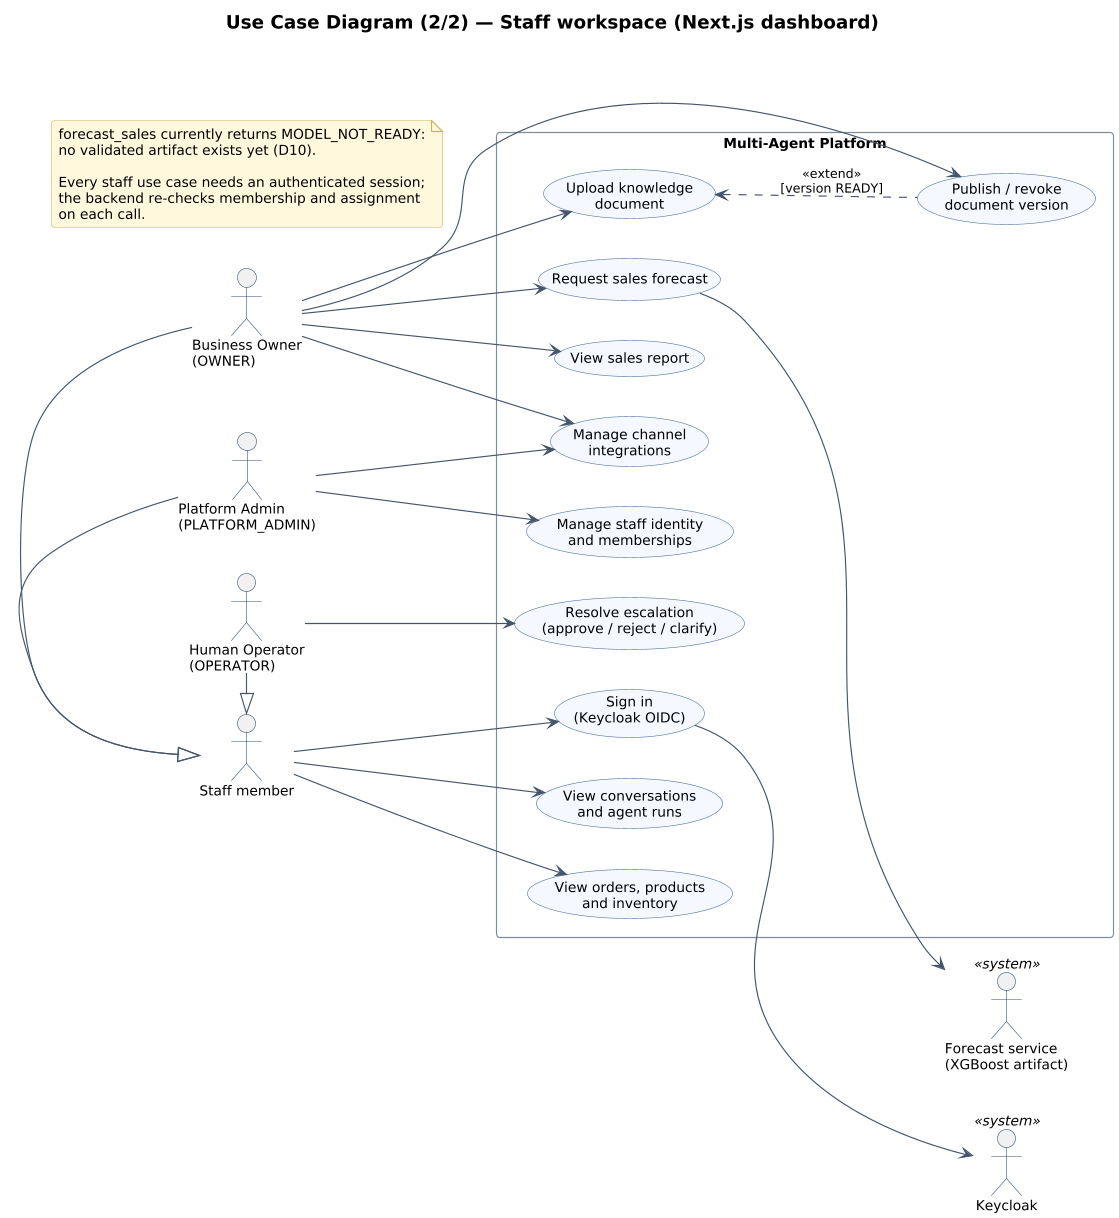

The diagram above was rendered by PlantUML. Its source (embedded in the PNG):
@startuml 01b_use_case_staff
!include _style.iuml
title Use Case Diagram (2/2) — Staff workspace (Next.js dashboard)
left to right direction

actor "Staff member" as Staff
actor "Business Owner\n(OWNER)" as Owner
actor "Human Operator\n(OPERATOR)" as Operator
actor "Platform Admin\n(PLATFORM_ADMIN)" as Admin
Owner -|> Staff
Operator -|> Staff
Admin -|> Staff

rectangle "Multi-Agent Platform" {
  usecase "Sign in\n(Keycloak OIDC)" as UC_Auth
  usecase "View conversations\nand agent runs" as UC_Monitor
  usecase "Resolve escalation\n(approve / reject / clarify)" as UC_Resolve
  usecase "View orders, products\nand inventory" as UC_Orders
  usecase "View sales report" as UC_Report
  usecase "Request sales forecast" as UC_Forecast
  usecase "Upload knowledge\ndocument" as UC_Upload
  usecase "Publish / revoke\ndocument version" as UC_Publish
  usecase "Manage channel\nintegrations" as UC_Integr
  usecase "Manage staff identity\nand memberships" as UC_Identity
}

actor "Keycloak" as KC <<system>>
actor "Forecast service\n(XGBoost artifact)" as ML <<system>>

Staff --> UC_Auth
Staff --> UC_Monitor
Staff --> UC_Orders
Operator --> UC_Resolve
Owner --> UC_Report
Owner --> UC_Forecast
Owner --> UC_Upload
Owner --> UC_Publish
Owner --> UC_Integr
Admin --> UC_Integr
Admin --> UC_Identity

UC_Auth --> KC
UC_Forecast --> ML
UC_Publish .up.> UC_Upload : <<extend>>\n[version READY]

note "forecast_sales currently returns MODEL_NOT_READY:\nno validated artifact exists yet (D10).\n\nEvery staff use case needs an authenticated session;\nthe backend re-checks membership and assignment\non each call." as N1
@enduml